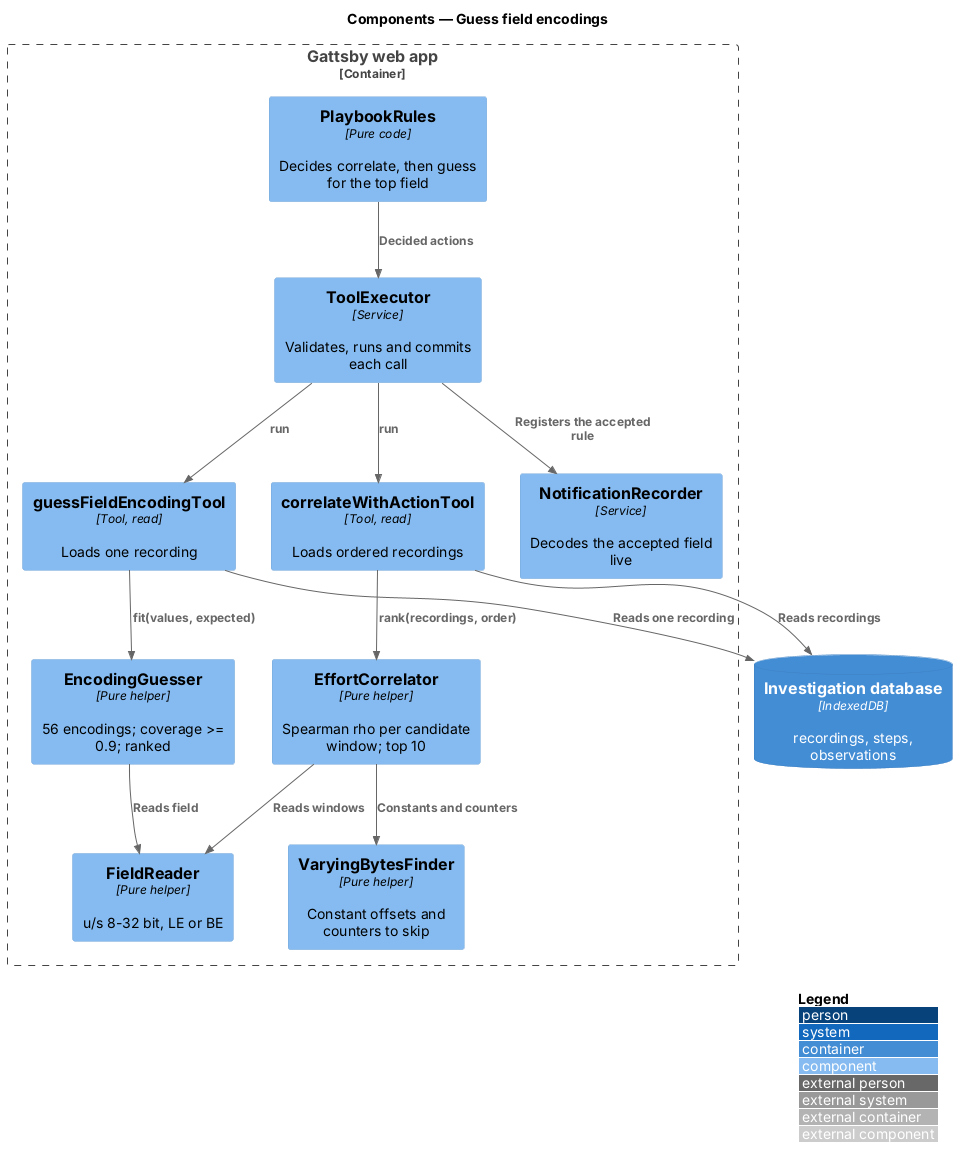

The diagram above was rendered by PlantUML. Its source (embedded in the PNG):
@startuml
!include <C4/C4_Component>
LAYOUT_WITH_LEGEND()
title Components — Guess field encodings

Container_Boundary(spa, "Gattsby web app") {
  Component(rules, "PlaybookRules", "Pure code", "Decides correlate, then guess for the top field")
  Component(executor, "ToolExecutor", "Service", "Validates, runs and commits each call")
  Component(corrTool, "correlateWithActionTool", "Tool, read", "Loads ordered recordings")
  Component(corr, "EffortCorrelator", "Pure helper", "Spearman rho per candidate window; top 10")
  Component(guessTool, "guessFieldEncodingTool", "Tool, read", "Loads one recording")
  Component(guesser, "EncodingGuesser", "Pure helper", "56 encodings; coverage >= 0.9; ranked")
  Component(reader, "FieldReader", "Pure helper", "u/s 8-32 bit, LE or BE")
  Component(finder, "VaryingBytesFinder", "Pure helper", "Constant offsets and counters to skip")
  Component(recorder, "NotificationRecorder", "Service", "Decodes the accepted field live")
}
ContainerDb(idb, "Investigation database", "IndexedDB", "recordings, steps, observations")

Rel(rules, executor, "Decided actions")
Rel(executor, corrTool, "run")
Rel(corrTool, idb, "Reads recordings")
Rel(corrTool, corr, "rank(recordings, order)")
Rel(corr, finder, "Constants and counters")
Rel(corr, reader, "Reads windows")
Rel(executor, guessTool, "run")
Rel(guessTool, idb, "Reads one recording")
Rel(guessTool, guesser, "fit(values, expected)")
Rel(guesser, reader, "Reads field")
Rel(executor, recorder, "Registers the accepted rule")
@enduml